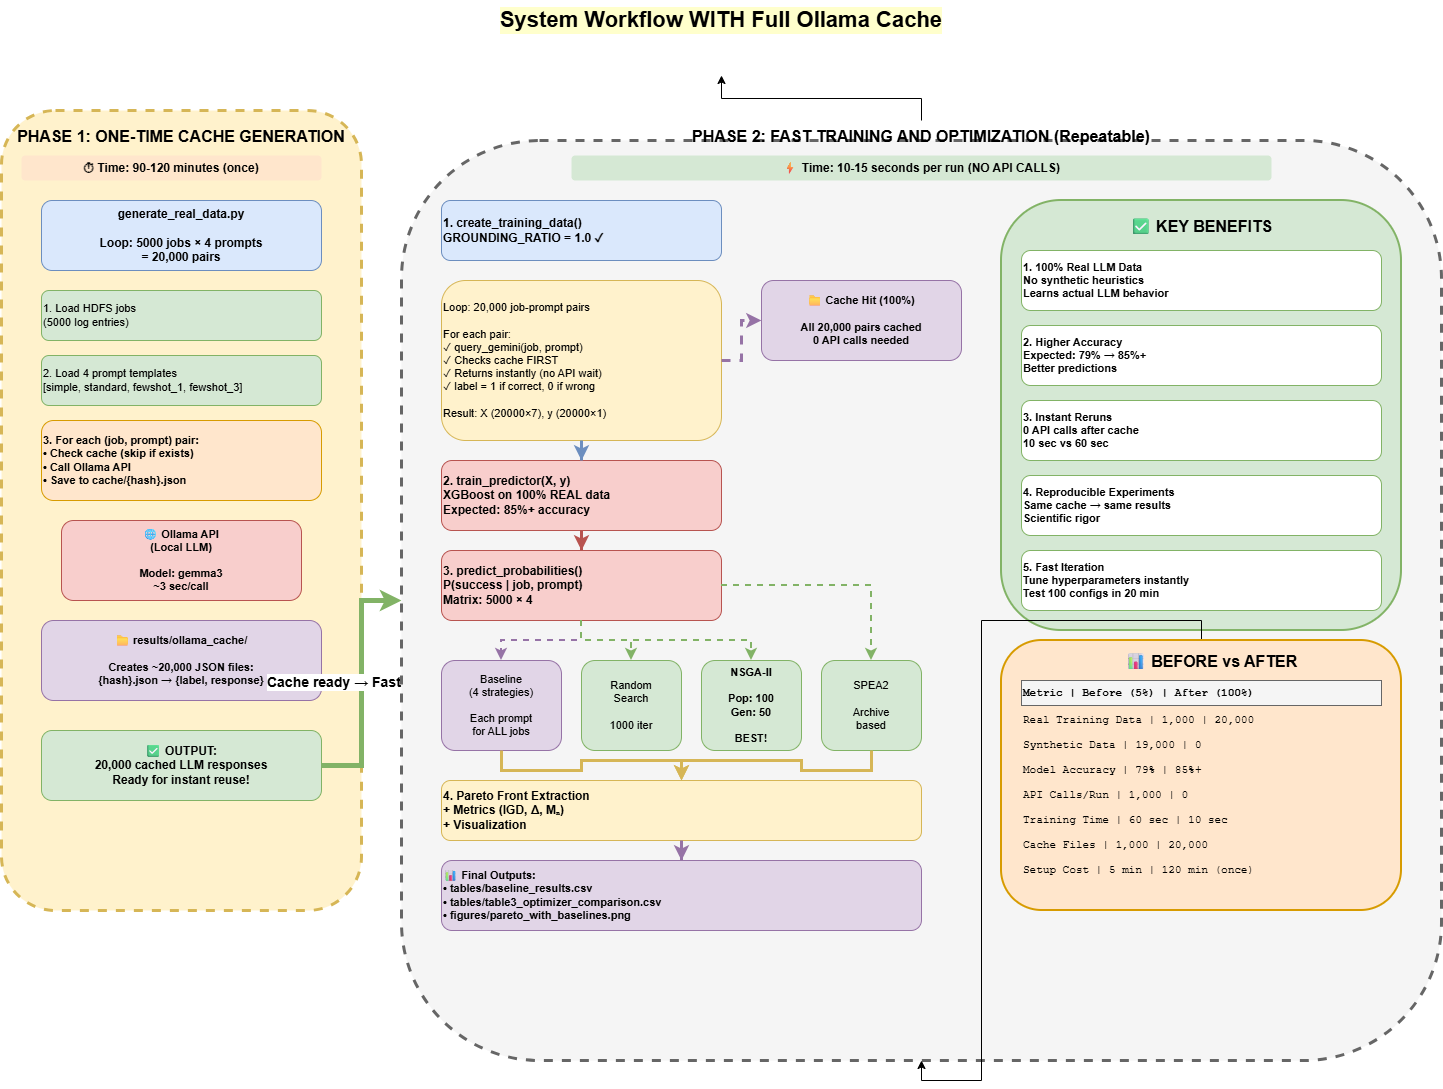

The diagram above was exported from draw.io. Its source (the exported page's mxGraphModel, read from the mxfile embedded in the PNG):
<mxGraphModel dx="946" dy="710" grid="1" gridSize="10" guides="1" tooltips="1" connect="1" arrows="1" fold="1" page="1" pageScale="1" pageWidth="1600" pageHeight="1000" background="none" math="0" shadow="0">
  <root>
    <mxCell id="0" />
    <mxCell id="1" parent="0" />
    <mxCell id="title" parent="1" style="text;html=1;strokeColor=none;fillColor=none;align=center;verticalAlign=middle;whiteSpace=wrap;rounded=0;fontSize=22;fontStyle=1;fontColor=#000000;labelBackgroundColor=#FFFFCC;" value="System Workflow WITH Full Ollama Cache" vertex="1">
      <mxGeometry height="40" width="800" x="400" y="20" as="geometry" />
    </mxCell>
    <mxCell id="gen-box" parent="1" style="rounded=1;whiteSpace=wrap;html=1;fillColor=#fff2cc;strokeColor=#d6b656;strokeWidth=3;dashed=1;fontColor=#000000;" value="" vertex="1">
      <mxGeometry height="800" width="360" x="80" y="130" as="geometry" />
    </mxCell>
    <mxCell id="gen-title" parent="1" style="text;html=1;strokeColor=none;fillColor=none;align=center;verticalAlign=top;whiteSpace=wrap;rounded=0;fontSize=16;fontStyle=1;fontColor=#000000;" value="PHASE 1: ONE-TIME CACHE GENERATION" vertex="1">
      <mxGeometry height="30" width="340" x="90" y="140" as="geometry" />
    </mxCell>
    <mxCell id="gen-time" parent="1" style="text;html=1;strokeColor=none;fillColor=#ffe6cc;align=center;verticalAlign=middle;whiteSpace=wrap;rounded=1;fontSize=12;fontStyle=1;fontColor=#000000;" value="⏱ Time: 90-120 minutes (once)" vertex="1">
      <mxGeometry height="25" width="300" x="100" y="175" as="geometry" />
    </mxCell>
    <mxCell id="gen-script" parent="1" style="rounded=1;whiteSpace=wrap;html=1;fillColor=#dae8fc;strokeColor=#6c8ebf;fontSize=12;fontStyle=1;fontColor=#000000;" value="generate_real_data.py&#10;&#10;Loop: 5000 jobs × 4 prompts&#10;= 20,000 pairs" vertex="1">
      <mxGeometry height="70" width="280" x="120" y="220" as="geometry" />
    </mxCell>
    <mxCell id="gen-step1" parent="1" style="rounded=1;whiteSpace=wrap;html=1;fillColor=#d5e8d4;strokeColor=#82b366;align=left;fontSize=11;fontColor=#000000;" value="1. Load HDFS jobs&#10;   (5000 log entries)" vertex="1">
      <mxGeometry height="50" width="280" x="120" y="310" as="geometry" />
    </mxCell>
    <mxCell id="gen-step2" parent="1" style="rounded=1;whiteSpace=wrap;html=1;fillColor=#d5e8d4;strokeColor=#82b366;align=left;fontSize=11;fontColor=#000000;" value="2. Load 4 prompt templates&#10;   [simple, standard, fewshot_1, fewshot_3]" vertex="1">
      <mxGeometry height="50" width="280" x="120" y="375" as="geometry" />
    </mxCell>
    <mxCell id="gen-step3" parent="1" style="rounded=1;whiteSpace=wrap;html=1;fillColor=#ffe6cc;strokeColor=#d79b00;align=left;fontSize=11;fontStyle=1;fontColor=#000000;" value="3. For each (job, prompt) pair:&#10;   • Check cache (skip if exists)&#10;   • Call Ollama API&#10;   • Save to cache/{hash}.json" vertex="1">
      <mxGeometry height="80" width="280" x="120" y="440" as="geometry" />
    </mxCell>
    <mxCell id="ollama-api" parent="1" style="rounded=1;whiteSpace=wrap;html=1;fillColor=#f8cecc;strokeColor=#b85450;fontSize=11;fontStyle=1;fontColor=#000000;" value="🌐 Ollama API&#10;(Local LLM)&#10;&#10;Model: gemma3&#10;~3 sec/call" vertex="1">
      <mxGeometry height="80" width="240" x="140" y="540" as="geometry" />
    </mxCell>
    <mxCell id="cache-result" parent="1" style="rounded=1;whiteSpace=wrap;html=1;fillColor=#e1d5e7;strokeColor=#9673a6;fontSize=11;fontStyle=1;fontColor=#000000;" value="📁 results/ollama_cache/&#10;&#10;Creates ~20,000 JSON files:&#10;{hash}.json → {label, response}" vertex="1">
      <mxGeometry height="80" width="280" x="120" y="640" as="geometry" />
    </mxCell>
    <mxCell id="gen-output" parent="1" style="rounded=1;whiteSpace=wrap;html=1;fillColor=#d5e8d4;strokeColor=#82b366;fontSize=12;fontStyle=1;fontColor=#000000;" value="✅ OUTPUT:&#10;20,000 cached LLM responses&#10;Ready for instant reuse!" vertex="1">
      <mxGeometry height="70" width="280" x="120" y="750" as="geometry" />
    </mxCell>
    <mxCell id="arrow-gen-train" edge="1" parent="1" source="gen-output" style="edgeStyle=orthogonalEdgeStyle;rounded=0;orthogonalLoop=1;jettySize=auto;html=1;strokeWidth=5;fillColor=#d5e8d4;strokeColor=#82b366;fontSize=14;fontStyle=1;fontColor=#000000;" target="train-box" value="Cache ready → Fast training">
      <mxGeometry relative="1" as="geometry">
        <mxPoint x="460" y="785" as="targetPoint" />
      </mxGeometry>
    </mxCell>
    <mxCell id="train-box" parent="1" style="rounded=1;whiteSpace=wrap;html=1;fillColor=#f5f5f5;strokeColor=#666666;strokeWidth=3;dashed=1;fontColor=#000000;" value="" vertex="1">
      <mxGeometry height="920" width="1040" x="480" y="160" as="geometry" />
    </mxCell>
    <mxCell id="Vit9XqxlvObSWsaiL34m-3" edge="1" parent="1" source="train-title" style="edgeStyle=orthogonalEdgeStyle;rounded=0;orthogonalLoop=1;jettySize=auto;html=1;" value="">
      <mxGeometry relative="1" as="geometry">
        <mxPoint x="800" y="95" as="targetPoint" />
      </mxGeometry>
    </mxCell>
    <mxCell id="train-title" parent="1" style="text;html=1;strokeColor=none;fillColor=none;align=center;verticalAlign=top;whiteSpace=wrap;rounded=0;fontSize=16;fontStyle=1;fontColor=#000000;" value="PHASE 2: FAST TRAINING AND OPTIMIZATION (Repeatable)" vertex="1">
      <mxGeometry height="30" width="1020" x="490" y="140" as="geometry" />
    </mxCell>
    <mxCell id="train-time" parent="1" style="text;html=1;strokeColor=none;fillColor=#d5e8d4;align=center;verticalAlign=middle;whiteSpace=wrap;rounded=1;fontSize=12;fontStyle=1;fontColor=#000000;" value="⚡ Time: 10-15 seconds per run (NO API CALLS)" vertex="1">
      <mxGeometry height="25" width="700" x="650" y="175" as="geometry" />
    </mxCell>
    <mxCell id="train-step1" parent="1" style="rounded=1;whiteSpace=wrap;html=1;fillColor=#dae8fc;strokeColor=#6c8ebf;fontSize=12;fontStyle=1;align=left;fontColor=#000000;" value="1. create_training_data()&#10;   GROUNDING_RATIO = 1.0 ✓" vertex="1">
      <mxGeometry height="60" width="280" x="520" y="220" as="geometry" />
    </mxCell>
    <mxCell id="train-loop" parent="1" style="rounded=1;whiteSpace=wrap;html=1;fillColor=#fff2cc;strokeColor=#d6b656;fontSize=11;align=left;fontColor=#000000;" value="Loop: 20,000 job-prompt pairs&#10;&#10;For each pair:&#10;  ✓ query_gemini(job, prompt)&#10;  ✓ Checks cache FIRST&#10;  ✓ Returns instantly (no API wait)&#10;  ✓ label = 1 if correct, 0 if wrong&#10;&#10;Result: X (20000×7), y (20000×1)" vertex="1">
      <mxGeometry height="160" width="280" x="520" y="300" as="geometry" />
    </mxCell>
    <mxCell id="cache-hit" parent="1" style="rounded=1;whiteSpace=wrap;html=1;fillColor=#e1d5e7;strokeColor=#9673a6;fontSize=11;fontStyle=1;fontColor=#000000;" value="📁 Cache Hit (100%)&#10;&#10;All 20,000 pairs cached&#10;0 API calls needed" vertex="1">
      <mxGeometry height="80" width="200" x="840" y="300" as="geometry" />
    </mxCell>
    <mxCell id="arrow-cache-hit" edge="1" parent="1" source="train-loop" style="edgeStyle=orthogonalEdgeStyle;rounded=0;orthogonalLoop=1;jettySize=auto;html=1;strokeWidth=3;fillColor=#e1d5e7;strokeColor=#9673a6;dashed=1;fontColor=#000000;" target="cache-hit" value="">
      <mxGeometry relative="1" as="geometry" />
    </mxCell>
    <mxCell id="train-step2" parent="1" style="rounded=1;whiteSpace=wrap;html=1;fillColor=#f8cecc;strokeColor=#b85450;fontSize=12;fontStyle=1;align=left;fontColor=#000000;" value="2. train_predictor(X, y)&#10;   XGBoost on 100% REAL data&#10;   Expected: 85%+ accuracy" vertex="1">
      <mxGeometry height="70" width="280" x="520" y="480" as="geometry" />
    </mxCell>
    <mxCell id="arrow-train1" edge="1" parent="1" source="train-loop" style="edgeStyle=orthogonalEdgeStyle;rounded=0;orthogonalLoop=1;jettySize=auto;html=1;strokeWidth=3;fillColor=#dae8fc;strokeColor=#6c8ebf;fontColor=#000000;" target="train-step2" value="">
      <mxGeometry relative="1" as="geometry" />
    </mxCell>
    <mxCell id="train-step3" parent="1" style="rounded=1;whiteSpace=wrap;html=1;fillColor=#f8cecc;strokeColor=#b85450;fontSize=12;fontStyle=1;align=left;fontColor=#000000;" value="3. predict_probabilities()&#10;   P(success | job, prompt)&#10;   Matrix: 5000 × 4" vertex="1">
      <mxGeometry height="70" width="280" x="520" y="570" as="geometry" />
    </mxCell>
    <mxCell id="arrow-train2" edge="1" parent="1" source="train-step2" style="edgeStyle=orthogonalEdgeStyle;rounded=0;orthogonalLoop=1;jettySize=auto;html=1;strokeWidth=3;fillColor=#f8cecc;strokeColor=#b85450;fontColor=#000000;" target="train-step3" value="">
      <mxGeometry relative="1" as="geometry" />
    </mxCell>
    <mxCell id="opt-baseline" parent="1" style="rounded=1;whiteSpace=wrap;html=1;fillColor=#e1d5e7;strokeColor=#9673a6;fontSize=11;fontColor=#000000;" value="Baseline&#10;(4 strategies)&#10;&#10;Each prompt&#10;for ALL jobs" vertex="1">
      <mxGeometry height="90" width="120" x="520" y="680" as="geometry" />
    </mxCell>
    <mxCell id="opt-random" parent="1" style="rounded=1;whiteSpace=wrap;html=1;fillColor=#d5e8d4;strokeColor=#82b366;fontSize=11;fontColor=#000000;" value="Random&#10;Search&#10;&#10;1000 iter" vertex="1">
      <mxGeometry height="90" width="100" x="660" y="680" as="geometry" />
    </mxCell>
    <mxCell id="opt-nsga2" parent="1" style="rounded=1;whiteSpace=wrap;html=1;fillColor=#d5e8d4;strokeColor=#82b366;fontSize=11;fontStyle=1;fontColor=#000000;" value="NSGA-II&#10;&#10;Pop: 100&#10;Gen: 50&#10;&#10;BEST!" vertex="1">
      <mxGeometry height="90" width="100" x="780" y="680" as="geometry" />
    </mxCell>
    <mxCell id="opt-spea2" parent="1" style="rounded=1;whiteSpace=wrap;html=1;fillColor=#d5e8d4;strokeColor=#82b366;fontSize=11;fontColor=#000000;" value="SPEA2&#10;&#10;Archive&#10;based" vertex="1">
      <mxGeometry height="90" width="100" x="900" y="680" as="geometry" />
    </mxCell>
    <mxCell id="arrow-opt1" edge="1" parent="1" source="train-step3" style="edgeStyle=orthogonalEdgeStyle;rounded=0;orthogonalLoop=1;jettySize=auto;html=1;strokeWidth=2;fillColor=#e1d5e7;strokeColor=#9673a6;dashed=1;fontColor=#000000;" target="opt-baseline" value="">
      <mxGeometry relative="1" as="geometry" />
    </mxCell>
    <mxCell id="arrow-opt2" edge="1" parent="1" source="train-step3" style="edgeStyle=orthogonalEdgeStyle;rounded=0;orthogonalLoop=1;jettySize=auto;html=1;strokeWidth=2;fillColor=#d5e8d4;strokeColor=#82b366;dashed=1;fontColor=#000000;" target="opt-random" value="">
      <mxGeometry relative="1" as="geometry" />
    </mxCell>
    <mxCell id="arrow-opt3" edge="1" parent="1" source="train-step3" style="edgeStyle=orthogonalEdgeStyle;rounded=0;orthogonalLoop=1;jettySize=auto;html=1;strokeWidth=2;fillColor=#d5e8d4;strokeColor=#82b366;dashed=1;fontColor=#000000;" target="opt-nsga2" value="">
      <mxGeometry relative="1" as="geometry" />
    </mxCell>
    <mxCell id="arrow-opt4" edge="1" parent="1" source="train-step3" style="edgeStyle=orthogonalEdgeStyle;rounded=0;orthogonalLoop=1;jettySize=auto;html=1;strokeWidth=2;fillColor=#d5e8d4;strokeColor=#82b366;dashed=1;fontColor=#000000;" target="opt-spea2" value="">
      <mxGeometry relative="1" as="geometry" />
    </mxCell>
    <mxCell id="results" parent="1" style="rounded=1;whiteSpace=wrap;html=1;fillColor=#fff2cc;strokeColor=#d6b656;fontSize=12;fontStyle=1;align=left;fontColor=#000000;" value="4. Pareto Front Extraction&#10;   + Metrics (IGD, Δ, Mₙ)&#10;   + Visualization" vertex="1">
      <mxGeometry height="60" width="480" x="520" y="800" as="geometry" />
    </mxCell>
    <mxCell id="arrow-results1" edge="1" parent="1" source="opt-baseline" style="edgeStyle=orthogonalEdgeStyle;rounded=0;orthogonalLoop=1;jettySize=auto;html=1;strokeWidth=3;fillColor=#fff2cc;strokeColor=#d6b656;fontColor=#000000;" target="results" value="">
      <mxGeometry relative="1" as="geometry" />
    </mxCell>
    <mxCell id="arrow-results2" edge="1" parent="1" source="opt-spea2" style="edgeStyle=orthogonalEdgeStyle;rounded=0;orthogonalLoop=1;jettySize=auto;html=1;strokeWidth=3;fillColor=#fff2cc;strokeColor=#d6b656;fontColor=#000000;" target="results" value="">
      <mxGeometry relative="1" as="geometry" />
    </mxCell>
    <mxCell id="output-final" parent="1" style="rounded=1;whiteSpace=wrap;html=1;fillColor=#e1d5e7;strokeColor=#9673a6;fontSize=11;fontStyle=1;align=left;fontColor=#000000;" value="📊 Final Outputs:&#10;• tables/baseline_results.csv&#10;• tables/table3_optimizer_comparison.csv&#10;• figures/pareto_with_baselines.png" vertex="1">
      <mxGeometry height="70" width="480" x="520" y="880" as="geometry" />
    </mxCell>
    <mxCell id="arrow-final" edge="1" parent="1" source="results" style="edgeStyle=orthogonalEdgeStyle;rounded=0;orthogonalLoop=1;jettySize=auto;html=1;strokeWidth=3;fillColor=#e1d5e7;strokeColor=#9673a6;fontColor=#000000;" target="output-final" value="">
      <mxGeometry relative="1" as="geometry" />
    </mxCell>
    <mxCell id="benefits-box" parent="1" style="rounded=1;whiteSpace=wrap;html=1;fillColor=#d5e8d4;strokeColor=#82b366;strokeWidth=2;fontColor=#000000;" value="" vertex="1">
      <mxGeometry height="430" width="400" x="1080" y="220" as="geometry" />
    </mxCell>
    <mxCell id="benefits-title" parent="1" style="text;html=1;strokeColor=none;fillColor=none;align=center;verticalAlign=top;whiteSpace=wrap;rounded=0;fontSize=16;fontStyle=1;fontColor=#000000;" value="✅ KEY BENEFITS" vertex="1">
      <mxGeometry height="30" width="380" x="1090" y="230" as="geometry" />
    </mxCell>
    <mxCell id="benefit1" parent="1" style="rounded=1;whiteSpace=wrap;html=1;fillColor=#ffffff;strokeColor=#82b366;fontSize=11;align=left;fontStyle=1;fontColor=#000000;" value="1. 100% Real LLM Data&#10;   No synthetic heuristics&#10;   Learns actual LLM behavior" vertex="1">
      <mxGeometry height="60" width="360" x="1100" y="270" as="geometry" />
    </mxCell>
    <mxCell id="benefit2" parent="1" style="rounded=1;whiteSpace=wrap;html=1;fillColor=#ffffff;strokeColor=#82b366;fontSize=11;align=left;fontStyle=1;fontColor=#000000;" value="2. Higher Accuracy&#10;   Expected: 79% → 85%+&#10;   Better predictions" vertex="1">
      <mxGeometry height="60" width="360" x="1100" y="345" as="geometry" />
    </mxCell>
    <mxCell id="benefit3" parent="1" style="rounded=1;whiteSpace=wrap;html=1;fillColor=#ffffff;strokeColor=#82b366;fontSize=11;align=left;fontStyle=1;fontColor=#000000;" value="3. Instant Reruns&#10;   0 API calls after cache&#10;   10 sec vs 60 sec" vertex="1">
      <mxGeometry height="60" width="360" x="1100" y="420" as="geometry" />
    </mxCell>
    <mxCell id="benefit4" parent="1" style="rounded=1;whiteSpace=wrap;html=1;fillColor=#ffffff;strokeColor=#82b366;fontSize=11;align=left;fontStyle=1;fontColor=#000000;" value="4. Reproducible Experiments&#10;   Same cache → same results&#10;   Scientific rigor" vertex="1">
      <mxGeometry height="60" width="360" x="1100" y="495" as="geometry" />
    </mxCell>
    <mxCell id="benefit5" parent="1" style="rounded=1;whiteSpace=wrap;html=1;fillColor=#ffffff;strokeColor=#82b366;fontSize=11;align=left;fontStyle=1;fontColor=#000000;" value="5. Fast Iteration&#10;   Tune hyperparameters instantly&#10;   Test 100 configs in 20 min" vertex="1">
      <mxGeometry height="60" width="360" x="1100" y="570" as="geometry" />
    </mxCell>
    <mxCell id="Vit9XqxlvObSWsaiL34m-1" edge="1" parent="1" source="compare-box" style="edgeStyle=orthogonalEdgeStyle;rounded=0;orthogonalLoop=1;jettySize=auto;html=1;" target="train-box">
      <mxGeometry relative="1" as="geometry" />
    </mxCell>
    <mxCell id="compare-box" parent="1" style="rounded=1;whiteSpace=wrap;html=1;fillColor=#ffe6cc;strokeColor=#d79b00;strokeWidth=2;fontColor=#000000;" value="" vertex="1">
      <mxGeometry height="270" width="400" x="1080" y="660" as="geometry" />
    </mxCell>
    <mxCell id="compare-title" parent="1" style="text;html=1;strokeColor=none;fillColor=none;align=center;verticalAlign=top;whiteSpace=wrap;rounded=0;fontSize=16;fontStyle=1;fontColor=#000000;" value="📊 BEFORE vs AFTER" vertex="1">
      <mxGeometry height="30" width="380" x="1100" y="665" as="geometry" />
    </mxCell>
    <mxCell id="compare-header" parent="1" style="text;html=1;strokeColor=#666666;fillColor=#f5f5f5;align=left;verticalAlign=middle;whiteSpace=wrap;rounded=0;fontSize=11;fontStyle=1;fontFamily=Courier New;fontColor=#000000;" value="Metric              | Before (5%) | After (100%)" vertex="1">
      <mxGeometry height="25" width="360" x="1100" y="700" as="geometry" />
    </mxCell>
    <mxCell id="compare-row1" parent="1" style="text;html=1;strokeColor=none;fillColor=none;align=left;verticalAlign=middle;whiteSpace=wrap;rounded=0;fontSize=11;fontFamily=Courier New;fontColor=#000000;" value="Real Training Data  |    1,000    |   20,000" vertex="1">
      <mxGeometry height="20" width="360" x="1100" y="730" as="geometry" />
    </mxCell>
    <mxCell id="compare-row2" parent="1" style="text;html=1;strokeColor=none;fillColor=none;align=left;verticalAlign=middle;whiteSpace=wrap;rounded=0;fontSize=11;fontFamily=Courier New;fontColor=#000000;" value="Synthetic Data      |   19,000    |       0" vertex="1">
      <mxGeometry height="20" width="360" x="1100" y="755" as="geometry" />
    </mxCell>
    <mxCell id="compare-row3" parent="1" style="text;html=1;strokeColor=none;fillColor=none;align=left;verticalAlign=middle;whiteSpace=wrap;rounded=0;fontSize=11;fontFamily=Courier New;fontColor=#000000;" value="Model Accuracy      |     79%     |   85%+" vertex="1">
      <mxGeometry height="20" width="360" x="1100" y="780" as="geometry" />
    </mxCell>
    <mxCell id="compare-row4" parent="1" style="text;html=1;strokeColor=none;fillColor=none;align=left;verticalAlign=middle;whiteSpace=wrap;rounded=0;fontSize=11;fontFamily=Courier New;fontColor=#000000;" value="API Calls/Run       |    1,000    |       0" vertex="1">
      <mxGeometry height="20" width="360" x="1100" y="805" as="geometry" />
    </mxCell>
    <mxCell id="compare-row5" parent="1" style="text;html=1;strokeColor=none;fillColor=none;align=left;verticalAlign=middle;whiteSpace=wrap;rounded=0;fontSize=11;fontFamily=Courier New;fontColor=#000000;" value="Training Time       |   60 sec    |   10 sec" vertex="1">
      <mxGeometry height="20" width="360" x="1100" y="830" as="geometry" />
    </mxCell>
    <mxCell id="compare-row6" parent="1" style="text;html=1;strokeColor=none;fillColor=none;align=left;verticalAlign=middle;whiteSpace=wrap;rounded=0;fontSize=11;fontFamily=Courier New;fontColor=#000000;" value="Cache Files         |    1,000    |  20,000" vertex="1">
      <mxGeometry height="20" width="360" x="1100" y="855" as="geometry" />
    </mxCell>
    <mxCell id="compare-row7" parent="1" style="text;html=1;strokeColor=none;fillColor=none;align=left;verticalAlign=middle;whiteSpace=wrap;rounded=0;fontSize=11;fontFamily=Courier New;fontColor=#000000;" value="Setup Cost          |   5 min     | 120 min (once)" vertex="1">
      <mxGeometry height="20" width="360" x="1100" y="880" as="geometry" />
    </mxCell>
  </root>
</mxGraphModel>